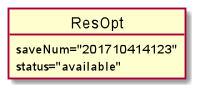

The diagram above was rendered by PlantUML. Its source (embedded in the PNG):
@startuml
object ResOpt
ResOpt : saveNum="201710414123"
ResOpt : status="available"
@enduml